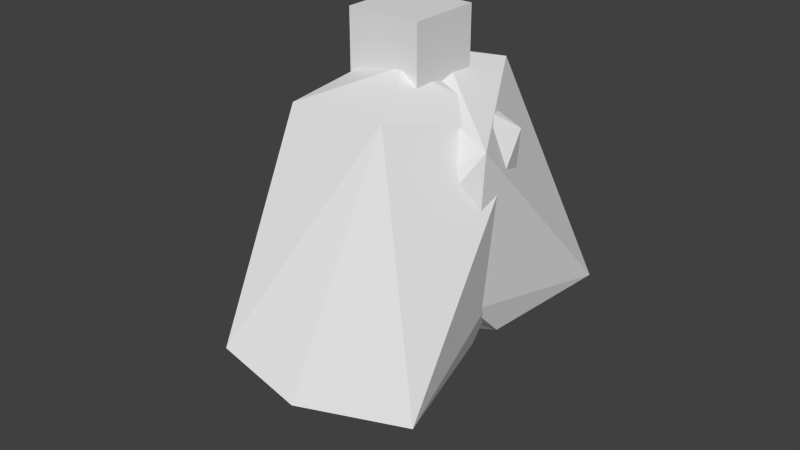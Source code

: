 # Source: robot_test.blend  (saved by Blender 2.69.0; exported with 4.5.12 LTS)
import bpy
from mathutils import Matrix  # noqa: F401  (used for matrix-valued properties, if any)

bpy.ops.wm.read_factory_settings(use_empty=True)
scene = bpy.context.scene
scene.name = 'Scene'

# ---- collections
col_collection_1 = bpy.data.collections.new('Collection 1'); scene.collection.children.link(col_collection_1)

# ---- world
world_world = bpy.data.worlds.new('World'); scene.world = world_world
world_world.color = (0.05088, 0.05088, 0.05088)
world_world.use_sun_shadow = False
world_world.sun_shadow_jitter_overblur = 0.0
world_world.cycles.sampling_method = 'MANUAL'
world_world.cycles.sample_map_resolution = 256

# ---- meshes
me_rleg_rom = bpy.data.meshes.new('Rleg rom')
me_rleg_rom.from_pydata([(0.2356, -0.122, -0.07175), (0.08151, 0.1952, -0.09402), (-7.319e-05, 0.004822, -0.08479), (0.6506, -0.3122, -0.6977), (0.7211, 0.06311, -0.7181), (0.6311, -0.1279, -0.3761), (0.4993, 0.4308, -0.8715), (0.5762, 0.3205, -0.4748), (0.02831, 0.02242, -1.322), (-0.0267, 0.3248, -1.224), (0.3864, 0.2274, -1.212), (-0.1827, -0.0957, -0.3), (-0.1468, 0.2918, -0.3191), (0.5782, 0.01968, -0.2745), (0.3522, 0.2169, -0.1495), (0.1668, 0.464, -0.2993), (0.1198, -0.4061, -1.238), (0.3124, -0.3407, -0.1523), (0.6343, -0.07502, -1.029), (0.3462, -0.1469, -1.268), (0.5924, -0.3033, -0.964)], [], [(0, 1, 2), (3, 4, 5), (4, 6, 7), (8, 9, 10), (9, 8, 11), (9, 11, 12), (0, 13, 14), (6, 9, 15), (14, 7, 15), (11, 8, 16), (17, 0, 2), (10, 18, 19), (0, 17, 13), (2, 12, 11), (4, 7, 13), (17, 5, 13), (18, 6, 4), (4, 20, 18), (17, 16, 3), (12, 2, 1), (1, 15, 12), (17, 11, 16), (13, 5, 4), (5, 17, 3), (14, 15, 1), (10, 19, 8), (15, 9, 12), (11, 17, 2), (20, 4, 3), (6, 18, 10), (9, 6, 10), (19, 20, 16), (19, 18, 20), (8, 19, 16), (3, 16, 20), (15, 7, 6), (0, 14, 1), (14, 13, 7)])
me_rleg_rom.use_remesh_preserve_volume = False
me_rleg_rom.use_remesh_preserve_attributes = False
me_rleg_rom.use_mirror_vertex_groups = False
me_rleg_rom.update()
me_lleg_rom = bpy.data.meshes.new('Lleg rom')
me_lleg_rom.from_pydata([(0.1994, -0.09608, -0.1926), (0.06636, 0.1012, -0.0693), (-0.1222, 0.02945, -0.1171), (0.3691, -0.08603, -0.9484), (0.2002, -0.2565, -0.6652), (-0.004927, -0.1511, -0.9944), (-0.2537, -0.1773, -0.7047), (-0.3849, 0.1009, -0.9891), (-0.01052, 0.7612, -1.114), (-0.201, 0.3924, -1.215), (-0.309, 0.7383, -0.9935), (0.1518, 0.3769, -0.1497), (-0.2351, 0.3393, -0.1751), (-0.1399, -0.166, -0.3128), (0.05645, -0.2756, -0.5474), (-0.3985, 0.05938, -0.3279), (0.4237, 0.6588, -1.106), (0.4157, -0.1051, -0.308), (0.1689, 0.4749, -1.25), (0.1158, 0.09951, -1.209), (0.3459, 0.1092, -1.137)], [], [(0, 1, 2), (3, 4, 5), (5, 6, 7), (8, 9, 10), (10, 11, 8), (10, 12, 11), (0, 13, 14), (7, 15, 10), (13, 15, 6), (11, 16, 8), (1, 0, 17), (9, 18, 19), (0, 14, 17), (1, 11, 12), (5, 14, 6), (17, 14, 4), (19, 5, 7), (5, 19, 20), (17, 3, 16), (12, 2, 1), (2, 12, 15), (17, 16, 11), (14, 5, 4), (4, 3, 17), (13, 2, 15), (9, 8, 18), (15, 12, 10), (11, 1, 17), (20, 3, 5), (7, 9, 19), (10, 9, 7), (18, 16, 20), (18, 20, 19), (8, 16, 18), (3, 20, 16), (15, 7, 6), (0, 2, 13), (13, 6, 14)])
me_lleg_rom.use_remesh_preserve_volume = False
me_lleg_rom.use_remesh_preserve_attributes = False
me_lleg_rom.use_mirror_vertex_groups = False
me_lleg_rom.update()
me_robot_trunk = bpy.data.meshes.new('Robot Trunk')
me_robot_trunk.from_pydata([(0.15, -0.15, -0.4997), (-0.15, -0.15, -0.4997), (-0.15, 0.15, -0.4997), (0.15, 0.15, -0.4997), (0.15, -0.15, 0.1003), (0.15, 0.15, 0.1003), (-0.15, 0.15, 0.1003), (-0.15, -0.15, 0.1003)], [], [(0, 1, 2), (3, 0, 2), (4, 5, 6), (6, 7, 4), (0, 4, 7), (1, 0, 7), (1, 7, 6), (6, 2, 1), (2, 6, 5), (5, 3, 2), (4, 0, 3), (3, 5, 4)])
me_robot_trunk.use_remesh_preserve_volume = False
me_robot_trunk.use_remesh_preserve_attributes = False
me_robot_trunk.use_mirror_vertex_groups = False
me_robot_trunk.update()

# ---- objects
ob_rleg_rom = bpy.data.objects.new('Rleg rom', me_rleg_rom)
ob_lleg_rom = bpy.data.objects.new('Lleg rom', me_lleg_rom)
ob_robot_trunk = bpy.data.objects.new('Robot Trunk', me_robot_trunk)

# ---- transforms, parenting, visibility, modifiers, constraints
ob_rleg_rom.location = (0.07862, -0.08451, 0.0)
ob_rleg_rom.rotation_euler = (0.04956, 0.5201, -4.602)
ob_rleg_rom.lineart.crease_threshold = 0.0
ob_lleg_rom.location = (0.0, -0.002303, 0.0)
ob_lleg_rom.lineart.crease_threshold = 0.0
ob_robot_trunk.location = (0.0, 0.0, 0.0)
ob_robot_trunk.lineart.crease_threshold = 0.0

# ---- collection membership
col_collection_1.objects.link(ob_rleg_rom)
col_collection_1.objects.link(ob_lleg_rom)
col_collection_1.objects.link(ob_robot_trunk)

# ---- scene / render settings (as saved in the file)
scene.frame_start = 1; scene.frame_end = 250; scene.frame_set(1)
scene.render.engine = 'BLENDER_EEVEE_NEXT'
scene.render.image_settings.compression = 90
scene.render.resolution_percentage = 50
scene.render.dither_intensity = 0.0
scene.cycles.use_denoising = False
scene.cycles.samples = 10
scene.cycles.sampling_pattern = 'TABULATED_SOBOL'
scene.cycles.light_sampling_threshold = 0.0
scene.cycles.use_adaptive_sampling = False
scene.cycles.use_light_tree = False
scene.cycles.blur_glossy = 0.0
scene.cycles.volume_bounces = 1
scene.cycles.pixel_filter_type = 'GAUSSIAN'
scene.cycles.sample_clamp_indirect = 0.0
scene.view_settings.view_transform = 'Standard'
bpy.context.view_layer.update()

# ---- added for rendering (the .blend has no active camera and no usable light): camera, sun
cam_auto = bpy.data.cameras.new('AutoCamera')
cam_auto.lens = 50.0
cam_auto.sensor_width = 36.0
cam_auto.clip_end = 1000.0
ob_auto_camera = bpy.data.objects.new('AutoCamera', cam_auto)
scene.collection.objects.link(ob_auto_camera)
ob_auto_camera.location = (2.37656, -2.90972, 1.16811)
ob_auto_camera.rotation_euler = (1.09748, -7.21219e-08, 0.694738)
scene.camera = ob_auto_camera
light_auto_sun = bpy.data.lights.new('AutoSun', 'SUN')
light_auto_sun.energy = 3.0
light_auto_sun.angle = 0.0523599
ob_auto_sun = bpy.data.objects.new('AutoSun', light_auto_sun)
scene.collection.objects.link(ob_auto_sun)
ob_auto_sun.rotation_euler = (0.872665, 0.174533, 0.523599)
bpy.context.view_layer.update()
